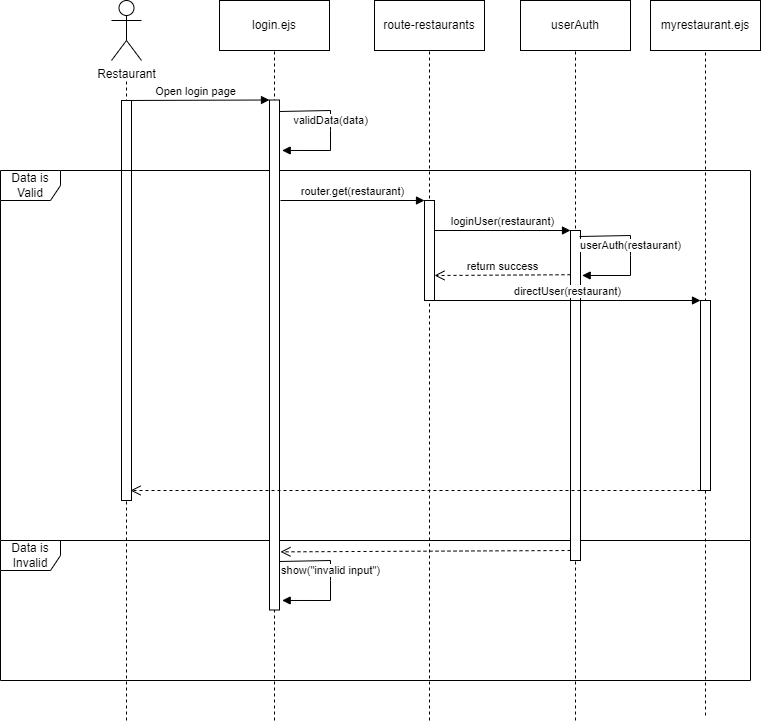

The diagram above was exported from draw.io. Its source (the exported page's mxGraphModel, read from the mxfile embedded in the PNG):
<mxGraphModel dx="1195" dy="632" grid="1" gridSize="10" guides="1" tooltips="1" connect="1" arrows="1" fold="1" page="1" pageScale="1" pageWidth="827" pageHeight="1169" background="#ffffff" math="0" shadow="0">
  <root>
    <mxCell id="0" />
    <mxCell id="1" parent="0" />
    <object label="Restaurant" id="MAb8r_geHPQp0IE3lGr2-1">
      <mxCell style="shape=umlActor;verticalLabelPosition=bottom;verticalAlign=top;html=1;outlineConnect=0;" parent="1" vertex="1">
        <mxGeometry x="151" y="50" width="30" height="60" as="geometry" />
      </mxCell>
    </object>
    <mxCell id="udrB-m7nfIZYHo7mSgqF-13" value="" style="endArrow=none;dashed=1;html=1;rounded=0;" edge="1" parent="1">
      <mxGeometry width="50" height="50" relative="1" as="geometry">
        <mxPoint x="166" y="770" as="sourcePoint" />
        <mxPoint x="166" y="130" as="targetPoint" />
      </mxGeometry>
    </mxCell>
    <mxCell id="udrB-m7nfIZYHo7mSgqF-15" value="" style="rounded=0;whiteSpace=wrap;html=1;" vertex="1" parent="1">
      <mxGeometry x="161" y="150" width="10" height="400" as="geometry" />
    </mxCell>
    <mxCell id="udrB-m7nfIZYHo7mSgqF-19" value="Data is Valid" style="shape=umlFrame;whiteSpace=wrap;html=1;pointerEvents=0;width=60;height=30;" vertex="1" parent="1">
      <mxGeometry x="40" y="220" width="750" height="370" as="geometry" />
    </mxCell>
    <mxCell id="udrB-m7nfIZYHo7mSgqF-20" value="Data is Invalid" style="shape=umlFrame;whiteSpace=wrap;html=1;pointerEvents=0;" vertex="1" parent="1">
      <mxGeometry x="40" y="590" width="750" height="140" as="geometry" />
    </mxCell>
    <mxCell id="udrB-m7nfIZYHo7mSgqF-24" value="login.ejs" style="html=1;whiteSpace=wrap;" vertex="1" parent="1">
      <mxGeometry x="259" y="50" width="110" height="50" as="geometry" />
    </mxCell>
    <mxCell id="udrB-m7nfIZYHo7mSgqF-25" value="" style="endArrow=none;dashed=1;html=1;rounded=0;entryX=0.5;entryY=1;entryDx=0;entryDy=0;" edge="1" parent="1" target="udrB-m7nfIZYHo7mSgqF-24">
      <mxGeometry width="50" height="50" relative="1" as="geometry">
        <mxPoint x="314" y="770" as="sourcePoint" />
        <mxPoint x="314" y="129.5" as="targetPoint" />
      </mxGeometry>
    </mxCell>
    <mxCell id="udrB-m7nfIZYHo7mSgqF-26" value="" style="rounded=0;whiteSpace=wrap;html=1;" vertex="1" parent="1">
      <mxGeometry x="309" y="149.5" width="10" height="510" as="geometry" />
    </mxCell>
    <mxCell id="udrB-m7nfIZYHo7mSgqF-27" value="Open login page" style="html=1;verticalAlign=bottom;endArrow=block;curved=0;rounded=0;entryX=0;entryY=0;entryDx=0;entryDy=0;" edge="1" parent="1" target="udrB-m7nfIZYHo7mSgqF-26">
      <mxGeometry width="80" relative="1" as="geometry">
        <mxPoint x="161" y="150" as="sourcePoint" />
        <mxPoint x="241" y="150" as="targetPoint" />
      </mxGeometry>
    </mxCell>
    <mxCell id="udrB-m7nfIZYHo7mSgqF-32" value="validData(data)" style="html=1;verticalAlign=bottom;endArrow=block;curved=0;rounded=0;entryX=1.267;entryY=0.097;entryDx=0;entryDy=0;entryPerimeter=0;" edge="1" parent="1">
      <mxGeometry width="80" relative="1" as="geometry">
        <mxPoint x="319" y="161" as="sourcePoint" />
        <mxPoint x="321.6700000000001" y="199.97000000000003" as="targetPoint" />
        <Array as="points">
          <mxPoint x="370" y="160" />
          <mxPoint x="370" y="180" />
          <mxPoint x="370" y="200" />
        </Array>
      </mxGeometry>
    </mxCell>
    <mxCell id="udrB-m7nfIZYHo7mSgqF-33" value="route-restaurants" style="html=1;whiteSpace=wrap;" vertex="1" parent="1">
      <mxGeometry x="414" y="50" width="110" height="50" as="geometry" />
    </mxCell>
    <mxCell id="udrB-m7nfIZYHo7mSgqF-34" value="" style="endArrow=none;dashed=1;html=1;rounded=0;entryX=0.5;entryY=1;entryDx=0;entryDy=0;" edge="1" parent="1" target="udrB-m7nfIZYHo7mSgqF-33">
      <mxGeometry width="50" height="50" relative="1" as="geometry">
        <mxPoint x="469" y="770" as="sourcePoint" />
        <mxPoint x="469" y="130" as="targetPoint" />
      </mxGeometry>
    </mxCell>
    <mxCell id="udrB-m7nfIZYHo7mSgqF-35" value="" style="rounded=0;whiteSpace=wrap;html=1;" vertex="1" parent="1">
      <mxGeometry x="464" y="250" width="10" height="100" as="geometry" />
    </mxCell>
    <mxCell id="udrB-m7nfIZYHo7mSgqF-36" value="router.get(restaurant)" style="html=1;verticalAlign=bottom;endArrow=block;curved=0;rounded=0;entryX=0;entryY=0;entryDx=0;entryDy=0;" edge="1" parent="1" target="udrB-m7nfIZYHo7mSgqF-35">
      <mxGeometry width="80" relative="1" as="geometry">
        <mxPoint x="320" y="250" as="sourcePoint" />
        <mxPoint x="461" y="250" as="targetPoint" />
      </mxGeometry>
    </mxCell>
    <mxCell id="udrB-m7nfIZYHo7mSgqF-37" value="userAuth" style="html=1;whiteSpace=wrap;" vertex="1" parent="1">
      <mxGeometry x="560" y="50" width="110" height="50" as="geometry" />
    </mxCell>
    <mxCell id="udrB-m7nfIZYHo7mSgqF-38" value="" style="endArrow=none;dashed=1;html=1;rounded=0;entryX=0.5;entryY=1;entryDx=0;entryDy=0;" edge="1" parent="1" target="udrB-m7nfIZYHo7mSgqF-37">
      <mxGeometry width="50" height="50" relative="1" as="geometry">
        <mxPoint x="615" y="770" as="sourcePoint" />
        <mxPoint x="615" y="130" as="targetPoint" />
      </mxGeometry>
    </mxCell>
    <mxCell id="udrB-m7nfIZYHo7mSgqF-39" value="" style="rounded=0;whiteSpace=wrap;html=1;" vertex="1" parent="1">
      <mxGeometry x="610" y="280" width="10" height="330" as="geometry" />
    </mxCell>
    <mxCell id="udrB-m7nfIZYHo7mSgqF-40" value="loginUser(restaurant)" style="html=1;verticalAlign=bottom;endArrow=block;curved=0;rounded=0;" edge="1" parent="1">
      <mxGeometry width="80" relative="1" as="geometry">
        <mxPoint x="474" y="280" as="sourcePoint" />
        <mxPoint x="610" y="280" as="targetPoint" />
      </mxGeometry>
    </mxCell>
    <mxCell id="udrB-m7nfIZYHo7mSgqF-42" value="return success" style="html=1;verticalAlign=bottom;endArrow=open;dashed=1;endSize=8;curved=0;rounded=0;exitX=0;exitY=0.134;exitDx=0;exitDy=0;exitPerimeter=0;entryX=1;entryY=0.75;entryDx=0;entryDy=0;" edge="1" parent="1" source="udrB-m7nfIZYHo7mSgqF-39" target="udrB-m7nfIZYHo7mSgqF-35">
      <mxGeometry relative="1" as="geometry">
        <mxPoint x="604" y="330" as="sourcePoint" />
        <mxPoint x="470" y="330" as="targetPoint" />
      </mxGeometry>
    </mxCell>
    <mxCell id="udrB-m7nfIZYHo7mSgqF-54" value="show(&quot;invalid input&quot;)" style="html=1;verticalAlign=bottom;endArrow=block;curved=0;rounded=0;entryX=1.267;entryY=0.097;entryDx=0;entryDy=0;entryPerimeter=0;" edge="1" parent="1">
      <mxGeometry width="80" relative="1" as="geometry">
        <mxPoint x="319" y="611" as="sourcePoint" />
        <mxPoint x="321.6700000000001" y="649.97" as="targetPoint" />
        <Array as="points">
          <mxPoint x="370" y="610" />
          <mxPoint x="370" y="630" />
          <mxPoint x="370" y="650" />
        </Array>
      </mxGeometry>
    </mxCell>
    <mxCell id="udrB-m7nfIZYHo7mSgqF-63" value="userAuth(restaurant)" style="html=1;verticalAlign=bottom;endArrow=block;curved=0;rounded=0;entryX=1.267;entryY=0.097;entryDx=0;entryDy=0;entryPerimeter=0;" edge="1" parent="1">
      <mxGeometry x="0.0047" width="80" relative="1" as="geometry">
        <mxPoint x="619" y="286" as="sourcePoint" />
        <mxPoint x="621.6700000000001" y="324.97" as="targetPoint" />
        <Array as="points">
          <mxPoint x="670" y="285" />
          <mxPoint x="670" y="305" />
          <mxPoint x="670" y="325" />
        </Array>
        <mxPoint as="offset" />
      </mxGeometry>
    </mxCell>
    <mxCell id="udrB-m7nfIZYHo7mSgqF-65" value="" style="html=1;verticalAlign=bottom;endArrow=open;dashed=1;endSize=8;curved=0;rounded=0;entryX=1.1;entryY=0.886;entryDx=0;entryDy=0;entryPerimeter=0;" edge="1" parent="1" target="udrB-m7nfIZYHo7mSgqF-26">
      <mxGeometry relative="1" as="geometry">
        <mxPoint x="610" y="600" as="sourcePoint" />
        <mxPoint x="370" y="600" as="targetPoint" />
      </mxGeometry>
    </mxCell>
    <mxCell id="udrB-m7nfIZYHo7mSgqF-70" value="myrestaurant.ejs" style="html=1;whiteSpace=wrap;" vertex="1" parent="1">
      <mxGeometry x="690" y="50" width="110" height="50" as="geometry" />
    </mxCell>
    <mxCell id="udrB-m7nfIZYHo7mSgqF-71" value="" style="endArrow=none;dashed=1;html=1;rounded=0;entryX=0.5;entryY=1;entryDx=0;entryDy=0;" edge="1" parent="1" target="udrB-m7nfIZYHo7mSgqF-70">
      <mxGeometry width="50" height="50" relative="1" as="geometry">
        <mxPoint x="745" y="765" as="sourcePoint" />
        <mxPoint x="745" y="125" as="targetPoint" />
      </mxGeometry>
    </mxCell>
    <mxCell id="udrB-m7nfIZYHo7mSgqF-72" value="" style="rounded=0;whiteSpace=wrap;html=1;" vertex="1" parent="1">
      <mxGeometry x="740" y="350" width="10" height="190" as="geometry" />
    </mxCell>
    <mxCell id="udrB-m7nfIZYHo7mSgqF-73" value="directUser(restaurant)" style="html=1;verticalAlign=bottom;endArrow=block;curved=0;rounded=0;entryX=0;entryY=0;entryDx=0;entryDy=0;" edge="1" parent="1" target="udrB-m7nfIZYHo7mSgqF-72">
      <mxGeometry width="80" relative="1" as="geometry">
        <mxPoint x="474" y="350" as="sourcePoint" />
        <mxPoint x="554" y="350" as="targetPoint" />
      </mxGeometry>
    </mxCell>
    <mxCell id="udrB-m7nfIZYHo7mSgqF-74" value="" style="html=1;verticalAlign=bottom;endArrow=open;dashed=1;endSize=8;curved=0;rounded=0;" edge="1" parent="1">
      <mxGeometry relative="1" as="geometry">
        <mxPoint x="740" y="540" as="sourcePoint" />
        <mxPoint x="170" y="540" as="targetPoint" />
      </mxGeometry>
    </mxCell>
  </root>
</mxGraphModel>